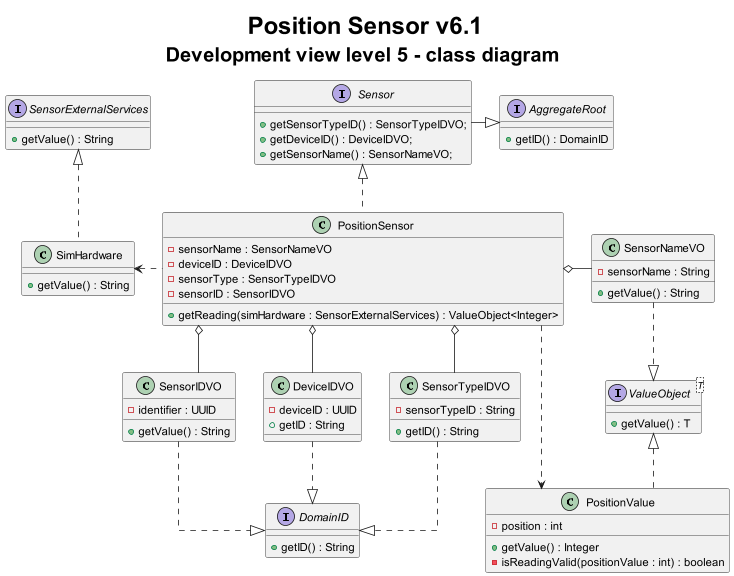

The diagram above was rendered by PlantUML. Its source (embedded in the PNG):
@startuml
title <size: 30> Position Sensor v6.1\n<size: 25>Development view level 5 - class diagram

skinparam linetype ortho

interface AggregateRoot {
    + getID() : DomainID
}

interface Sensor {
    + getSensorTypeID() : SensorTypeIDVO;
    + getDeviceID() : DeviceIDVO;
    + getSensorName() : SensorNameVO;
}

interface SensorExternalServices {
    + getValue() : String
}


interface ValueObject<T> {
    + getValue() : T
}

class SensorNameVO{
    - sensorName : String
    + getValue() : String
}

class DeviceIDVO{
    - deviceID : UUID
    + getID : String
}

class SensorTypeIDVO{
    - sensorTypeID : String
    + getID() : String
}

class SensorIDVO{
    - identifier : UUID
    + getValue() : String
}


class PositionSensor{
    - sensorName : SensorNameVO
    - deviceID : DeviceIDVO
    - sensorType : SensorTypeIDVO
    - sensorID : SensorIDVO

    + getReading(simHardware : SensorExternalServices) : ValueObject<Integer>
}

class PositionValue{
    - position : int

    + getValue() : Integer
    - isReadingValid(positionValue : int) : boolean
}

class SimHardware{
    + getValue() : String
}

interface DomainID {
    + getID() : String
}

Sensor --right|> AggregateRoot
ValueObject <|.. PositionValue
Sensor <|.. PositionSensor
SensorExternalServices <|.. SimHardware
PositionSensor .right.> PositionValue
PositionSensor .left.> SimHardware
PositionSensor  o--right  SensorNameVO
PositionSensor o-- DeviceIDVO
PositionSensor  o--down  SensorTypeIDVO
PositionSensor  o--down  SensorIDVO
DeviceIDVO ..|> DomainID
SensorTypeIDVO ..|> DomainID
SensorIDVO ..|> DomainID
SensorNameVO ..|> ValueObject
@enduml